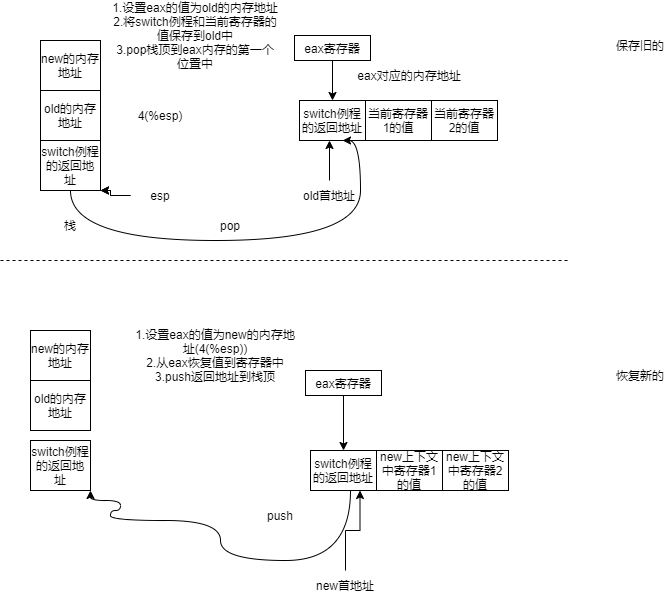

The diagram above was exported from draw.io. Its source (the exported page's mxGraphModel, read from the mxfile embedded in the PNG):
<mxGraphModel dx="852" dy="494" grid="1" gridSize="10" guides="1" tooltips="1" connect="1" arrows="1" fold="1" page="1" pageScale="1" pageWidth="827" pageHeight="1169" math="0" shadow="0">
  <root>
    <mxCell id="0" />
    <mxCell id="1" parent="0" />
    <mxCell id="LXBNZ--XwaM0Or2CwsEx-1" value="new的内存地址" style="rounded=0;whiteSpace=wrap;html=1;" vertex="1" parent="1">
      <mxGeometry x="100" y="100" width="60" height="50" as="geometry" />
    </mxCell>
    <mxCell id="LXBNZ--XwaM0Or2CwsEx-2" value="old的内存地址" style="rounded=0;whiteSpace=wrap;html=1;" vertex="1" parent="1">
      <mxGeometry x="100" y="150" width="60" height="50" as="geometry" />
    </mxCell>
    <mxCell id="LXBNZ--XwaM0Or2CwsEx-3" value="switch例程的返回地址" style="rounded=0;whiteSpace=wrap;html=1;" vertex="1" parent="1">
      <mxGeometry x="100" y="200" width="60" height="50" as="geometry" />
    </mxCell>
    <mxCell id="LXBNZ--XwaM0Or2CwsEx-5" value="" style="edgeStyle=orthogonalEdgeStyle;rounded=0;orthogonalLoop=1;jettySize=auto;html=1;" edge="1" parent="1" source="LXBNZ--XwaM0Or2CwsEx-4">
      <mxGeometry relative="1" as="geometry">
        <mxPoint x="160" y="250" as="targetPoint" />
      </mxGeometry>
    </mxCell>
    <mxCell id="LXBNZ--XwaM0Or2CwsEx-7" style="edgeStyle=orthogonalEdgeStyle;rounded=0;orthogonalLoop=1;jettySize=auto;html=1;" edge="1" parent="1" source="LXBNZ--XwaM0Or2CwsEx-4">
      <mxGeometry relative="1" as="geometry">
        <mxPoint x="160" y="250" as="targetPoint" />
      </mxGeometry>
    </mxCell>
    <mxCell id="LXBNZ--XwaM0Or2CwsEx-4" value="esp" style="text;html=1;strokeColor=none;fillColor=none;align=center;verticalAlign=middle;whiteSpace=wrap;rounded=0;" vertex="1" parent="1">
      <mxGeometry x="190" y="240" width="60" height="30" as="geometry" />
    </mxCell>
    <mxCell id="LXBNZ--XwaM0Or2CwsEx-8" value="栈" style="text;html=1;strokeColor=none;fillColor=none;align=center;verticalAlign=middle;whiteSpace=wrap;rounded=0;" vertex="1" parent="1">
      <mxGeometry x="100" y="270" width="60" height="30" as="geometry" />
    </mxCell>
    <mxCell id="LXBNZ--XwaM0Or2CwsEx-12" value="" style="edgeStyle=orthogonalEdgeStyle;rounded=0;orthogonalLoop=1;jettySize=auto;html=1;" edge="1" parent="1" source="LXBNZ--XwaM0Or2CwsEx-10" target="LXBNZ--XwaM0Or2CwsEx-11">
      <mxGeometry relative="1" as="geometry" />
    </mxCell>
    <mxCell id="LXBNZ--XwaM0Or2CwsEx-10" value="eax寄存器" style="rounded=0;whiteSpace=wrap;html=1;" vertex="1" parent="1">
      <mxGeometry x="354" y="95" width="76" height="25" as="geometry" />
    </mxCell>
    <mxCell id="LXBNZ--XwaM0Or2CwsEx-11" value="&lt;span&gt;switch例程的返回地址&lt;/span&gt;" style="rounded=0;whiteSpace=wrap;html=1;" vertex="1" parent="1">
      <mxGeometry x="359" y="160" width="66" height="40" as="geometry" />
    </mxCell>
    <mxCell id="LXBNZ--XwaM0Or2CwsEx-13" value="当前寄存器1的值" style="rounded=0;whiteSpace=wrap;html=1;" vertex="1" parent="1">
      <mxGeometry x="425" y="160" width="66" height="40" as="geometry" />
    </mxCell>
    <mxCell id="LXBNZ--XwaM0Or2CwsEx-14" value="&lt;span&gt;当前寄存器2的值&lt;/span&gt;" style="rounded=0;whiteSpace=wrap;html=1;" vertex="1" parent="1">
      <mxGeometry x="491" y="160" width="66" height="40" as="geometry" />
    </mxCell>
    <mxCell id="LXBNZ--XwaM0Or2CwsEx-15" value="eax对应的内存地址" style="text;html=1;strokeColor=none;fillColor=none;align=center;verticalAlign=middle;whiteSpace=wrap;rounded=0;" vertex="1" parent="1">
      <mxGeometry x="414" y="120" width="110" height="30" as="geometry" />
    </mxCell>
    <mxCell id="LXBNZ--XwaM0Or2CwsEx-17" value="1.设置eax的值为old的内存地址&lt;br&gt;2.将switch例程和当前寄存器的值保存到old中&lt;br&gt;3.pop栈顶到eax内存的第一个位置中" style="text;html=1;strokeColor=none;fillColor=none;align=center;verticalAlign=middle;whiteSpace=wrap;rounded=0;" vertex="1" parent="1">
      <mxGeometry x="170" y="60" width="170" height="70" as="geometry" />
    </mxCell>
    <mxCell id="LXBNZ--XwaM0Or2CwsEx-19" value="" style="edgeStyle=orthogonalEdgeStyle;rounded=0;orthogonalLoop=1;jettySize=auto;html=1;" edge="1" parent="1" source="LXBNZ--XwaM0Or2CwsEx-18">
      <mxGeometry relative="1" as="geometry">
        <mxPoint x="389" y="200" as="targetPoint" />
      </mxGeometry>
    </mxCell>
    <mxCell id="LXBNZ--XwaM0Or2CwsEx-18" value="old首地址" style="text;html=1;strokeColor=none;fillColor=none;align=center;verticalAlign=middle;whiteSpace=wrap;rounded=0;" vertex="1" parent="1">
      <mxGeometry x="359" y="240" width="60" height="30" as="geometry" />
    </mxCell>
    <mxCell id="LXBNZ--XwaM0Or2CwsEx-20" value="" style="endArrow=none;dashed=1;html=1;rounded=0;edgeStyle=orthogonalEdgeStyle;" edge="1" parent="1">
      <mxGeometry width="50" height="50" relative="1" as="geometry">
        <mxPoint x="60" y="320" as="sourcePoint" />
        <mxPoint x="630" y="320" as="targetPoint" />
      </mxGeometry>
    </mxCell>
    <mxCell id="LXBNZ--XwaM0Or2CwsEx-21" value="保存旧的" style="text;html=1;strokeColor=none;fillColor=none;align=center;verticalAlign=middle;whiteSpace=wrap;rounded=0;" vertex="1" parent="1">
      <mxGeometry x="670" y="90" width="60" height="30" as="geometry" />
    </mxCell>
    <mxCell id="LXBNZ--XwaM0Or2CwsEx-22" value="old的内存地址" style="rounded=0;whiteSpace=wrap;html=1;" vertex="1" parent="1">
      <mxGeometry x="90" y="440" width="60" height="50" as="geometry" />
    </mxCell>
    <mxCell id="LXBNZ--XwaM0Or2CwsEx-23" value="new的内存地址" style="rounded=0;whiteSpace=wrap;html=1;" vertex="1" parent="1">
      <mxGeometry x="90" y="390" width="60" height="50" as="geometry" />
    </mxCell>
    <mxCell id="LXBNZ--XwaM0Or2CwsEx-24" value="4(%esp)" style="text;html=1;strokeColor=none;fillColor=none;align=center;verticalAlign=middle;whiteSpace=wrap;rounded=0;" vertex="1" parent="1">
      <mxGeometry x="190" y="160" width="60" height="30" as="geometry" />
    </mxCell>
    <mxCell id="LXBNZ--XwaM0Or2CwsEx-27" value="1.设置eax的值为new的内存地址(4(%esp))&lt;br&gt;2.从eax恢复值到寄存器中&lt;br&gt;3.push返回地址到栈顶" style="text;html=1;strokeColor=none;fillColor=none;align=center;verticalAlign=middle;whiteSpace=wrap;rounded=0;" vertex="1" parent="1">
      <mxGeometry x="190" y="380" width="170" height="70" as="geometry" />
    </mxCell>
    <mxCell id="LXBNZ--XwaM0Or2CwsEx-28" value="恢复新的" style="text;html=1;strokeColor=none;fillColor=none;align=center;verticalAlign=middle;whiteSpace=wrap;rounded=0;" vertex="1" parent="1">
      <mxGeometry x="670" y="420" width="60" height="30" as="geometry" />
    </mxCell>
    <mxCell id="LXBNZ--XwaM0Or2CwsEx-36" value="" style="edgeStyle=orthogonalEdgeStyle;rounded=0;orthogonalLoop=1;jettySize=auto;html=1;" edge="1" parent="1" source="LXBNZ--XwaM0Or2CwsEx-29" target="LXBNZ--XwaM0Or2CwsEx-30">
      <mxGeometry relative="1" as="geometry" />
    </mxCell>
    <mxCell id="LXBNZ--XwaM0Or2CwsEx-29" value="eax寄存器" style="rounded=0;whiteSpace=wrap;html=1;" vertex="1" parent="1">
      <mxGeometry x="365" y="430" width="76" height="25" as="geometry" />
    </mxCell>
    <mxCell id="LXBNZ--XwaM0Or2CwsEx-30" value="&lt;span&gt;switch例程的返回地址&lt;/span&gt;" style="rounded=0;whiteSpace=wrap;html=1;" vertex="1" parent="1">
      <mxGeometry x="370" y="510" width="66" height="40" as="geometry" />
    </mxCell>
    <mxCell id="LXBNZ--XwaM0Or2CwsEx-31" value="new上下文中寄存器1的值" style="rounded=0;whiteSpace=wrap;html=1;" vertex="1" parent="1">
      <mxGeometry x="436" y="510" width="66" height="40" as="geometry" />
    </mxCell>
    <mxCell id="LXBNZ--XwaM0Or2CwsEx-32" value="new上下文中寄存器2的值" style="rounded=0;whiteSpace=wrap;html=1;" vertex="1" parent="1">
      <mxGeometry x="502" y="510" width="66" height="40" as="geometry" />
    </mxCell>
    <mxCell id="LXBNZ--XwaM0Or2CwsEx-33" value="" style="curved=1;endArrow=classic;html=1;rounded=0;edgeStyle=orthogonalEdgeStyle;exitX=0.5;exitY=1;exitDx=0;exitDy=0;entryX=0.652;entryY=1;entryDx=0;entryDy=0;entryPerimeter=0;" edge="1" parent="1" source="LXBNZ--XwaM0Or2CwsEx-3" target="LXBNZ--XwaM0Or2CwsEx-11">
      <mxGeometry width="50" height="50" relative="1" as="geometry">
        <mxPoint x="370" y="300" as="sourcePoint" />
        <mxPoint x="420" y="250" as="targetPoint" />
        <Array as="points">
          <mxPoint x="130" y="300" />
          <mxPoint x="420" y="300" />
          <mxPoint x="420" y="200" />
        </Array>
      </mxGeometry>
    </mxCell>
    <mxCell id="LXBNZ--XwaM0Or2CwsEx-34" value="pop" style="text;html=1;strokeColor=none;fillColor=none;align=center;verticalAlign=middle;whiteSpace=wrap;rounded=0;" vertex="1" parent="1">
      <mxGeometry x="260" y="270" width="60" height="30" as="geometry" />
    </mxCell>
    <mxCell id="LXBNZ--XwaM0Or2CwsEx-37" value="" style="curved=1;endArrow=classic;html=1;rounded=0;edgeStyle=orthogonalEdgeStyle;exitX=0.606;exitY=1;exitDx=0;exitDy=0;exitPerimeter=0;entryX=1;entryY=1;entryDx=0;entryDy=0;" edge="1" parent="1" source="LXBNZ--XwaM0Or2CwsEx-30" target="LXBNZ--XwaM0Or2CwsEx-39">
      <mxGeometry width="50" height="50" relative="1" as="geometry">
        <mxPoint x="290" y="620" as="sourcePoint" />
        <mxPoint x="160" y="560" as="targetPoint" />
        <Array as="points">
          <mxPoint x="410" y="620" />
          <mxPoint x="280" y="620" />
          <mxPoint x="280" y="580" />
          <mxPoint x="170" y="580" />
          <mxPoint x="170" y="570" />
          <mxPoint x="180" y="570" />
          <mxPoint x="180" y="560" />
          <mxPoint x="150" y="560" />
        </Array>
      </mxGeometry>
    </mxCell>
    <mxCell id="LXBNZ--XwaM0Or2CwsEx-38" value="push" style="text;html=1;strokeColor=none;fillColor=none;align=center;verticalAlign=middle;whiteSpace=wrap;rounded=0;" vertex="1" parent="1">
      <mxGeometry x="310" y="560" width="60" height="30" as="geometry" />
    </mxCell>
    <mxCell id="LXBNZ--XwaM0Or2CwsEx-39" value="switch例程的返回地址" style="rounded=0;whiteSpace=wrap;html=1;" vertex="1" parent="1">
      <mxGeometry x="90" y="500" width="60" height="50" as="geometry" />
    </mxCell>
    <mxCell id="LXBNZ--XwaM0Or2CwsEx-44" value="" style="edgeStyle=orthogonalEdgeStyle;rounded=0;orthogonalLoop=1;jettySize=auto;html=1;entryX=0.75;entryY=1;entryDx=0;entryDy=0;" edge="1" parent="1" source="LXBNZ--XwaM0Or2CwsEx-42" target="LXBNZ--XwaM0Or2CwsEx-30">
      <mxGeometry relative="1" as="geometry" />
    </mxCell>
    <mxCell id="LXBNZ--XwaM0Or2CwsEx-42" value="new首地址" style="text;html=1;strokeColor=none;fillColor=none;align=center;verticalAlign=middle;whiteSpace=wrap;rounded=0;" vertex="1" parent="1">
      <mxGeometry x="370" y="630" width="70" height="30" as="geometry" />
    </mxCell>
  </root>
</mxGraphModel>